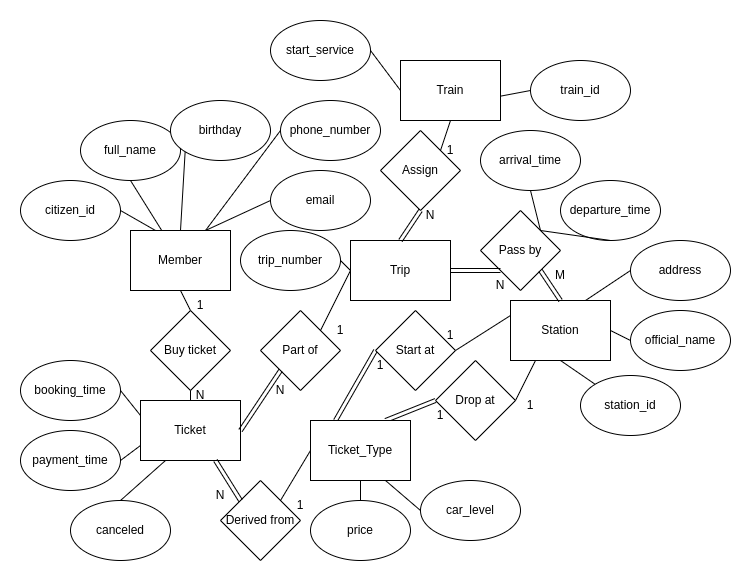

The diagram above was exported from draw.io. Its source (the exported page's mxGraphModel, read from the mxfile embedded in the PNG):
<mxGraphModel dx="1034" dy="384" grid="1" gridSize="10" guides="1" tooltips="1" connect="1" arrows="1" fold="1" page="1" pageScale="1" pageWidth="850" pageHeight="1100" math="0" shadow="0">
  <root>
    <mxCell id="0" />
    <mxCell id="1" parent="0" />
    <mxCell id="5AHPUOXsmJ5lyX5ksQFY-1" value="Member" style="rounded=0;whiteSpace=wrap;html=1;" parent="1" vertex="1">
      <mxGeometry x="180" y="220" width="100" height="60" as="geometry" />
    </mxCell>
    <mxCell id="5AHPUOXsmJ5lyX5ksQFY-2" value="citizen_id" style="ellipse;whiteSpace=wrap;html=1;" parent="1" vertex="1">
      <mxGeometry x="70" y="170" width="100" height="60" as="geometry" />
    </mxCell>
    <mxCell id="5AHPUOXsmJ5lyX5ksQFY-3" value="phone_number" style="ellipse;whiteSpace=wrap;html=1;" parent="1" vertex="1">
      <mxGeometry x="330" y="90" width="100" height="60" as="geometry" />
    </mxCell>
    <mxCell id="5AHPUOXsmJ5lyX5ksQFY-4" value="full_name" style="ellipse;whiteSpace=wrap;html=1;" parent="1" vertex="1">
      <mxGeometry x="130" y="110" width="100" height="60" as="geometry" />
    </mxCell>
    <mxCell id="5AHPUOXsmJ5lyX5ksQFY-5" value="birthday" style="ellipse;whiteSpace=wrap;html=1;" parent="1" vertex="1">
      <mxGeometry x="220" y="90" width="100" height="60" as="geometry" />
    </mxCell>
    <mxCell id="5AHPUOXsmJ5lyX5ksQFY-6" value="" style="endArrow=none;html=1;rounded=0;exitX=1;exitY=0.5;exitDx=0;exitDy=0;entryX=0.25;entryY=0;entryDx=0;entryDy=0;" parent="1" source="5AHPUOXsmJ5lyX5ksQFY-2" target="5AHPUOXsmJ5lyX5ksQFY-1" edge="1">
      <mxGeometry width="50" height="50" relative="1" as="geometry">
        <mxPoint x="310" y="300" as="sourcePoint" />
        <mxPoint x="360" y="250" as="targetPoint" />
      </mxGeometry>
    </mxCell>
    <mxCell id="5AHPUOXsmJ5lyX5ksQFY-7" value="" style="endArrow=none;html=1;rounded=0;exitX=0.5;exitY=1;exitDx=0;exitDy=0;" parent="1" source="5AHPUOXsmJ5lyX5ksQFY-4" target="5AHPUOXsmJ5lyX5ksQFY-1" edge="1">
      <mxGeometry width="50" height="50" relative="1" as="geometry">
        <mxPoint x="310" y="300" as="sourcePoint" />
        <mxPoint x="360" y="250" as="targetPoint" />
      </mxGeometry>
    </mxCell>
    <mxCell id="5AHPUOXsmJ5lyX5ksQFY-8" value="" style="endArrow=none;html=1;rounded=0;entryX=0;entryY=1;entryDx=0;entryDy=0;exitX=0.5;exitY=0;exitDx=0;exitDy=0;" parent="1" source="5AHPUOXsmJ5lyX5ksQFY-1" target="5AHPUOXsmJ5lyX5ksQFY-5" edge="1">
      <mxGeometry width="50" height="50" relative="1" as="geometry">
        <mxPoint x="310" y="300" as="sourcePoint" />
        <mxPoint x="360" y="250" as="targetPoint" />
      </mxGeometry>
    </mxCell>
    <mxCell id="5AHPUOXsmJ5lyX5ksQFY-9" value="" style="endArrow=none;html=1;rounded=0;entryX=0;entryY=0.5;entryDx=0;entryDy=0;exitX=0.75;exitY=0;exitDx=0;exitDy=0;" parent="1" source="5AHPUOXsmJ5lyX5ksQFY-1" target="5AHPUOXsmJ5lyX5ksQFY-3" edge="1">
      <mxGeometry width="50" height="50" relative="1" as="geometry">
        <mxPoint x="310" y="300" as="sourcePoint" />
        <mxPoint x="360" y="250" as="targetPoint" />
      </mxGeometry>
    </mxCell>
    <mxCell id="5AHPUOXsmJ5lyX5ksQFY-10" value="Buy ticket" style="rhombus;whiteSpace=wrap;html=1;" parent="1" vertex="1">
      <mxGeometry x="200" y="300" width="80" height="80" as="geometry" />
    </mxCell>
    <mxCell id="5AHPUOXsmJ5lyX5ksQFY-11" value="Ticket" style="rounded=0;whiteSpace=wrap;html=1;" parent="1" vertex="1">
      <mxGeometry x="190" y="390" width="100" height="60" as="geometry" />
    </mxCell>
    <mxCell id="5AHPUOXsmJ5lyX5ksQFY-19" value="" style="endArrow=none;html=1;rounded=0;entryX=0.5;entryY=0;entryDx=0;entryDy=0;exitX=0.5;exitY=1;exitDx=0;exitDy=0;" parent="1" source="5AHPUOXsmJ5lyX5ksQFY-1" target="5AHPUOXsmJ5lyX5ksQFY-10" edge="1">
      <mxGeometry width="50" height="50" relative="1" as="geometry">
        <mxPoint x="310" y="420" as="sourcePoint" />
        <mxPoint x="360" y="370" as="targetPoint" />
      </mxGeometry>
    </mxCell>
    <mxCell id="5AHPUOXsmJ5lyX5ksQFY-21" value="" style="endArrow=none;html=1;rounded=0;entryX=0.5;entryY=1;entryDx=0;entryDy=0;exitX=0.5;exitY=0;exitDx=0;exitDy=0;" parent="1" source="5AHPUOXsmJ5lyX5ksQFY-11" target="5AHPUOXsmJ5lyX5ksQFY-10" edge="1">
      <mxGeometry width="50" height="50" relative="1" as="geometry">
        <mxPoint x="310" y="420" as="sourcePoint" />
        <mxPoint x="360" y="370" as="targetPoint" />
      </mxGeometry>
    </mxCell>
    <mxCell id="5AHPUOXsmJ5lyX5ksQFY-22" value="1" style="text;html=1;strokeColor=none;fillColor=none;align=center;verticalAlign=middle;whiteSpace=wrap;rounded=0;" parent="1" vertex="1">
      <mxGeometry x="220" y="280" width="60" height="30" as="geometry" />
    </mxCell>
    <mxCell id="5AHPUOXsmJ5lyX5ksQFY-23" value="N" style="text;html=1;strokeColor=none;fillColor=none;align=center;verticalAlign=middle;whiteSpace=wrap;rounded=0;" parent="1" vertex="1">
      <mxGeometry x="220" y="370" width="60" height="30" as="geometry" />
    </mxCell>
    <mxCell id="uk0Mad2Ql8oUSc2bEW9k-1" value="email" style="ellipse;whiteSpace=wrap;html=1;" parent="1" vertex="1">
      <mxGeometry x="320" y="160" width="100" height="60" as="geometry" />
    </mxCell>
    <mxCell id="uk0Mad2Ql8oUSc2bEW9k-2" value="" style="endArrow=none;html=1;rounded=0;exitX=0.75;exitY=0;exitDx=0;exitDy=0;entryX=0;entryY=0.5;entryDx=0;entryDy=0;" parent="1" source="5AHPUOXsmJ5lyX5ksQFY-1" target="uk0Mad2Ql8oUSc2bEW9k-1" edge="1">
      <mxGeometry width="50" height="50" relative="1" as="geometry">
        <mxPoint x="380" y="260" as="sourcePoint" />
        <mxPoint x="430" y="210" as="targetPoint" />
      </mxGeometry>
    </mxCell>
    <mxCell id="uk0Mad2Ql8oUSc2bEW9k-3" value="booking_time" style="ellipse;whiteSpace=wrap;html=1;" parent="1" vertex="1">
      <mxGeometry x="70" y="350" width="100" height="60" as="geometry" />
    </mxCell>
    <mxCell id="uk0Mad2Ql8oUSc2bEW9k-4" value="payment_time" style="ellipse;whiteSpace=wrap;html=1;" parent="1" vertex="1">
      <mxGeometry x="70" y="420" width="100" height="60" as="geometry" />
    </mxCell>
    <mxCell id="uk0Mad2Ql8oUSc2bEW9k-10" value="" style="endArrow=none;html=1;rounded=0;exitX=1;exitY=0.5;exitDx=0;exitDy=0;entryX=0;entryY=0.25;entryDx=0;entryDy=0;" parent="1" source="uk0Mad2Ql8oUSc2bEW9k-3" target="5AHPUOXsmJ5lyX5ksQFY-11" edge="1">
      <mxGeometry width="50" height="50" relative="1" as="geometry">
        <mxPoint x="380" y="380" as="sourcePoint" />
        <mxPoint x="430" y="330" as="targetPoint" />
      </mxGeometry>
    </mxCell>
    <mxCell id="uk0Mad2Ql8oUSc2bEW9k-11" value="" style="endArrow=none;html=1;rounded=0;exitX=1;exitY=0.5;exitDx=0;exitDy=0;entryX=0;entryY=0.75;entryDx=0;entryDy=0;" parent="1" source="uk0Mad2Ql8oUSc2bEW9k-4" target="5AHPUOXsmJ5lyX5ksQFY-11" edge="1">
      <mxGeometry width="50" height="50" relative="1" as="geometry">
        <mxPoint x="380" y="380" as="sourcePoint" />
        <mxPoint x="430" y="330" as="targetPoint" />
      </mxGeometry>
    </mxCell>
    <mxCell id="uk0Mad2Ql8oUSc2bEW9k-12" value="" style="shape=link;html=1;rounded=0;exitX=0.25;exitY=0;exitDx=0;exitDy=0;entryX=0;entryY=0.5;entryDx=0;entryDy=0;" parent="1" source="uk0Mad2Ql8oUSc2bEW9k-30" target="uk0Mad2Ql8oUSc2bEW9k-13" edge="1">
      <mxGeometry width="100" relative="1" as="geometry">
        <mxPoint x="360" y="350" as="sourcePoint" />
        <mxPoint x="390" y="390" as="targetPoint" />
      </mxGeometry>
    </mxCell>
    <mxCell id="uk0Mad2Ql8oUSc2bEW9k-13" value="Start at" style="rhombus;whiteSpace=wrap;html=1;" parent="1" vertex="1">
      <mxGeometry x="425" y="300" width="80" height="80" as="geometry" />
    </mxCell>
    <mxCell id="uk0Mad2Ql8oUSc2bEW9k-14" value="" style="shape=link;html=1;rounded=0;entryX=0;entryY=0.5;entryDx=0;entryDy=0;exitX=0.75;exitY=0;exitDx=0;exitDy=0;" parent="1" source="uk0Mad2Ql8oUSc2bEW9k-30" target="uk0Mad2Ql8oUSc2bEW9k-15" edge="1">
      <mxGeometry width="100" relative="1" as="geometry">
        <mxPoint x="350" y="430" as="sourcePoint" />
        <mxPoint x="370" y="490" as="targetPoint" />
      </mxGeometry>
    </mxCell>
    <mxCell id="uk0Mad2Ql8oUSc2bEW9k-15" value="Drop at" style="rhombus;whiteSpace=wrap;html=1;" parent="1" vertex="1">
      <mxGeometry x="485" y="350" width="80" height="80" as="geometry" />
    </mxCell>
    <mxCell id="uk0Mad2Ql8oUSc2bEW9k-16" value="1" style="text;html=1;strokeColor=none;fillColor=none;align=center;verticalAlign=middle;whiteSpace=wrap;rounded=0;" parent="1" vertex="1">
      <mxGeometry x="400" y="340" width="60" height="30" as="geometry" />
    </mxCell>
    <mxCell id="uk0Mad2Ql8oUSc2bEW9k-17" value="1" style="text;html=1;strokeColor=none;fillColor=none;align=center;verticalAlign=middle;whiteSpace=wrap;rounded=0;" parent="1" vertex="1">
      <mxGeometry x="460" y="390" width="60" height="30" as="geometry" />
    </mxCell>
    <mxCell id="uk0Mad2Ql8oUSc2bEW9k-18" value="Station" style="rounded=0;whiteSpace=wrap;html=1;" parent="1" vertex="1">
      <mxGeometry x="560" y="290" width="100" height="60" as="geometry" />
    </mxCell>
    <mxCell id="uk0Mad2Ql8oUSc2bEW9k-19" value="" style="endArrow=none;html=1;rounded=0;entryX=0;entryY=0.25;entryDx=0;entryDy=0;exitX=1;exitY=0.5;exitDx=0;exitDy=0;" parent="1" source="uk0Mad2Ql8oUSc2bEW9k-13" target="uk0Mad2Ql8oUSc2bEW9k-18" edge="1">
      <mxGeometry width="50" height="50" relative="1" as="geometry">
        <mxPoint x="380" y="380" as="sourcePoint" />
        <mxPoint x="430" y="330" as="targetPoint" />
      </mxGeometry>
    </mxCell>
    <mxCell id="uk0Mad2Ql8oUSc2bEW9k-20" value="" style="endArrow=none;html=1;rounded=0;entryX=0.25;entryY=1;entryDx=0;entryDy=0;exitX=1;exitY=0.5;exitDx=0;exitDy=0;" parent="1" source="uk0Mad2Ql8oUSc2bEW9k-15" target="uk0Mad2Ql8oUSc2bEW9k-18" edge="1">
      <mxGeometry width="50" height="50" relative="1" as="geometry">
        <mxPoint x="380" y="380" as="sourcePoint" />
        <mxPoint x="430" y="330" as="targetPoint" />
      </mxGeometry>
    </mxCell>
    <mxCell id="uk0Mad2Ql8oUSc2bEW9k-21" value="1" style="text;html=1;strokeColor=none;fillColor=none;align=center;verticalAlign=middle;whiteSpace=wrap;rounded=0;" parent="1" vertex="1">
      <mxGeometry x="470" y="310" width="60" height="30" as="geometry" />
    </mxCell>
    <mxCell id="uk0Mad2Ql8oUSc2bEW9k-22" value="1" style="text;html=1;strokeColor=none;fillColor=none;align=center;verticalAlign=middle;whiteSpace=wrap;rounded=0;" parent="1" vertex="1">
      <mxGeometry x="550" y="380" width="60" height="30" as="geometry" />
    </mxCell>
    <mxCell id="uk0Mad2Ql8oUSc2bEW9k-28" value="canceled" style="ellipse;whiteSpace=wrap;html=1;" parent="1" vertex="1">
      <mxGeometry x="120" y="490" width="100" height="60" as="geometry" />
    </mxCell>
    <mxCell id="uk0Mad2Ql8oUSc2bEW9k-29" value="" style="endArrow=none;html=1;rounded=0;exitX=0.5;exitY=0;exitDx=0;exitDy=0;entryX=0.25;entryY=1;entryDx=0;entryDy=0;" parent="1" source="uk0Mad2Ql8oUSc2bEW9k-28" target="5AHPUOXsmJ5lyX5ksQFY-11" edge="1">
      <mxGeometry width="50" height="50" relative="1" as="geometry">
        <mxPoint x="380" y="390" as="sourcePoint" />
        <mxPoint x="430" y="340" as="targetPoint" />
      </mxGeometry>
    </mxCell>
    <mxCell id="uk0Mad2Ql8oUSc2bEW9k-30" value="Ticket_Type" style="rounded=0;whiteSpace=wrap;html=1;" parent="1" vertex="1">
      <mxGeometry x="360" y="410" width="100" height="60" as="geometry" />
    </mxCell>
    <mxCell id="uk0Mad2Ql8oUSc2bEW9k-31" value="Derived from" style="rhombus;whiteSpace=wrap;html=1;" parent="1" vertex="1">
      <mxGeometry x="270" y="470" width="80" height="80" as="geometry" />
    </mxCell>
    <mxCell id="uk0Mad2Ql8oUSc2bEW9k-33" value="" style="endArrow=none;html=1;rounded=0;exitX=1;exitY=0;exitDx=0;exitDy=0;entryX=0;entryY=0.5;entryDx=0;entryDy=0;" parent="1" source="uk0Mad2Ql8oUSc2bEW9k-31" target="uk0Mad2Ql8oUSc2bEW9k-30" edge="1">
      <mxGeometry width="50" height="50" relative="1" as="geometry">
        <mxPoint x="380" y="510" as="sourcePoint" />
        <mxPoint x="430" y="460" as="targetPoint" />
      </mxGeometry>
    </mxCell>
    <mxCell id="uk0Mad2Ql8oUSc2bEW9k-34" value="N" style="text;html=1;strokeColor=none;fillColor=none;align=center;verticalAlign=middle;whiteSpace=wrap;rounded=0;" parent="1" vertex="1">
      <mxGeometry x="240" y="470" width="60" height="30" as="geometry" />
    </mxCell>
    <mxCell id="uk0Mad2Ql8oUSc2bEW9k-37" value="1" style="text;html=1;strokeColor=none;fillColor=none;align=center;verticalAlign=middle;whiteSpace=wrap;rounded=0;" parent="1" vertex="1">
      <mxGeometry x="320" y="480" width="60" height="30" as="geometry" />
    </mxCell>
    <mxCell id="uk0Mad2Ql8oUSc2bEW9k-38" value="price" style="ellipse;whiteSpace=wrap;html=1;" parent="1" vertex="1">
      <mxGeometry x="360" y="490" width="100" height="60" as="geometry" />
    </mxCell>
    <mxCell id="uk0Mad2Ql8oUSc2bEW9k-39" value="car_level" style="ellipse;whiteSpace=wrap;html=1;" parent="1" vertex="1">
      <mxGeometry x="470" y="470" width="100" height="60" as="geometry" />
    </mxCell>
    <mxCell id="uk0Mad2Ql8oUSc2bEW9k-40" value="" style="endArrow=none;html=1;rounded=0;exitX=0.5;exitY=0;exitDx=0;exitDy=0;entryX=0.5;entryY=1;entryDx=0;entryDy=0;" parent="1" source="uk0Mad2Ql8oUSc2bEW9k-38" target="uk0Mad2Ql8oUSc2bEW9k-30" edge="1">
      <mxGeometry width="50" height="50" relative="1" as="geometry">
        <mxPoint x="380" y="390" as="sourcePoint" />
        <mxPoint x="430" y="340" as="targetPoint" />
      </mxGeometry>
    </mxCell>
    <mxCell id="uk0Mad2Ql8oUSc2bEW9k-41" value="" style="endArrow=none;html=1;rounded=0;entryX=0;entryY=0.5;entryDx=0;entryDy=0;exitX=0.75;exitY=1;exitDx=0;exitDy=0;" parent="1" source="uk0Mad2Ql8oUSc2bEW9k-30" target="uk0Mad2Ql8oUSc2bEW9k-39" edge="1">
      <mxGeometry width="50" height="50" relative="1" as="geometry">
        <mxPoint x="380" y="390" as="sourcePoint" />
        <mxPoint x="430" y="340" as="targetPoint" />
      </mxGeometry>
    </mxCell>
    <mxCell id="uk0Mad2Ql8oUSc2bEW9k-42" value="" style="shape=link;html=1;rounded=0;exitX=0.75;exitY=1;exitDx=0;exitDy=0;entryX=0;entryY=0;entryDx=0;entryDy=0;" parent="1" source="5AHPUOXsmJ5lyX5ksQFY-11" target="uk0Mad2Ql8oUSc2bEW9k-31" edge="1">
      <mxGeometry width="100" relative="1" as="geometry">
        <mxPoint x="380" y="370" as="sourcePoint" />
        <mxPoint x="480" y="370" as="targetPoint" />
      </mxGeometry>
    </mxCell>
    <mxCell id="uk0Mad2Ql8oUSc2bEW9k-44" value="station_id" style="ellipse;whiteSpace=wrap;html=1;" parent="1" vertex="1">
      <mxGeometry x="630" y="365" width="100" height="60" as="geometry" />
    </mxCell>
    <mxCell id="uk0Mad2Ql8oUSc2bEW9k-45" value="official_name" style="ellipse;whiteSpace=wrap;html=1;" parent="1" vertex="1">
      <mxGeometry x="680" y="300" width="100" height="60" as="geometry" />
    </mxCell>
    <mxCell id="uk0Mad2Ql8oUSc2bEW9k-46" value="address" style="ellipse;whiteSpace=wrap;html=1;" parent="1" vertex="1">
      <mxGeometry x="680" y="230" width="100" height="60" as="geometry" />
    </mxCell>
    <mxCell id="uk0Mad2Ql8oUSc2bEW9k-47" value="" style="endArrow=none;html=1;rounded=0;entryX=0;entryY=0;entryDx=0;entryDy=0;exitX=0.5;exitY=1;exitDx=0;exitDy=0;" parent="1" source="uk0Mad2Ql8oUSc2bEW9k-18" target="uk0Mad2Ql8oUSc2bEW9k-44" edge="1">
      <mxGeometry width="50" height="50" relative="1" as="geometry">
        <mxPoint x="400" y="390" as="sourcePoint" />
        <mxPoint x="450" y="340" as="targetPoint" />
      </mxGeometry>
    </mxCell>
    <mxCell id="uk0Mad2Ql8oUSc2bEW9k-48" value="" style="endArrow=none;html=1;rounded=0;entryX=0;entryY=0.5;entryDx=0;entryDy=0;exitX=1;exitY=0.5;exitDx=0;exitDy=0;" parent="1" source="uk0Mad2Ql8oUSc2bEW9k-18" target="uk0Mad2Ql8oUSc2bEW9k-45" edge="1">
      <mxGeometry width="50" height="50" relative="1" as="geometry">
        <mxPoint x="400" y="390" as="sourcePoint" />
        <mxPoint x="450" y="340" as="targetPoint" />
      </mxGeometry>
    </mxCell>
    <mxCell id="uk0Mad2Ql8oUSc2bEW9k-49" value="" style="endArrow=none;html=1;rounded=0;entryX=0;entryY=0.5;entryDx=0;entryDy=0;exitX=0.75;exitY=0;exitDx=0;exitDy=0;" parent="1" source="uk0Mad2Ql8oUSc2bEW9k-18" target="uk0Mad2Ql8oUSc2bEW9k-46" edge="1">
      <mxGeometry width="50" height="50" relative="1" as="geometry">
        <mxPoint x="400" y="390" as="sourcePoint" />
        <mxPoint x="450" y="340" as="targetPoint" />
      </mxGeometry>
    </mxCell>
    <mxCell id="uk0Mad2Ql8oUSc2bEW9k-50" value="Part of" style="rhombus;whiteSpace=wrap;html=1;" parent="1" vertex="1">
      <mxGeometry x="310" y="300" width="80" height="80" as="geometry" />
    </mxCell>
    <mxCell id="uk0Mad2Ql8oUSc2bEW9k-51" value="" style="shape=link;html=1;rounded=0;exitX=1;exitY=0.5;exitDx=0;exitDy=0;entryX=0;entryY=1;entryDx=0;entryDy=0;" parent="1" source="5AHPUOXsmJ5lyX5ksQFY-11" target="uk0Mad2Ql8oUSc2bEW9k-50" edge="1">
      <mxGeometry width="100" relative="1" as="geometry">
        <mxPoint x="380" y="370" as="sourcePoint" />
        <mxPoint x="480" y="370" as="targetPoint" />
      </mxGeometry>
    </mxCell>
    <mxCell id="uk0Mad2Ql8oUSc2bEW9k-52" value="N" style="text;html=1;strokeColor=none;fillColor=none;align=center;verticalAlign=middle;whiteSpace=wrap;rounded=0;" parent="1" vertex="1">
      <mxGeometry x="300" y="365" width="60" height="30" as="geometry" />
    </mxCell>
    <mxCell id="uk0Mad2Ql8oUSc2bEW9k-53" value="" style="endArrow=none;html=1;rounded=0;exitX=1;exitY=0;exitDx=0;exitDy=0;entryX=0;entryY=0.5;entryDx=0;entryDy=0;" parent="1" source="uk0Mad2Ql8oUSc2bEW9k-50" target="uk0Mad2Ql8oUSc2bEW9k-54" edge="1">
      <mxGeometry width="50" height="50" relative="1" as="geometry">
        <mxPoint x="400" y="390" as="sourcePoint" />
        <mxPoint x="420" y="280" as="targetPoint" />
      </mxGeometry>
    </mxCell>
    <mxCell id="uk0Mad2Ql8oUSc2bEW9k-54" value="Trip" style="rounded=0;whiteSpace=wrap;html=1;" parent="1" vertex="1">
      <mxGeometry x="400" y="230" width="100" height="60" as="geometry" />
    </mxCell>
    <mxCell id="uk0Mad2Ql8oUSc2bEW9k-56" value="trip_number" style="ellipse;whiteSpace=wrap;html=1;" parent="1" vertex="1">
      <mxGeometry x="290" y="220" width="100" height="60" as="geometry" />
    </mxCell>
    <mxCell id="uk0Mad2Ql8oUSc2bEW9k-60" value="Pass by" style="rhombus;whiteSpace=wrap;html=1;" parent="1" vertex="1">
      <mxGeometry x="530" y="200" width="80" height="80" as="geometry" />
    </mxCell>
    <mxCell id="uk0Mad2Ql8oUSc2bEW9k-61" value="" style="shape=link;html=1;rounded=0;entryX=0.5;entryY=0;entryDx=0;entryDy=0;exitX=1;exitY=1;exitDx=0;exitDy=0;" parent="1" source="uk0Mad2Ql8oUSc2bEW9k-60" target="uk0Mad2Ql8oUSc2bEW9k-18" edge="1">
      <mxGeometry width="100" relative="1" as="geometry">
        <mxPoint x="380" y="370" as="sourcePoint" />
        <mxPoint x="480" y="370" as="targetPoint" />
      </mxGeometry>
    </mxCell>
    <mxCell id="uk0Mad2Ql8oUSc2bEW9k-62" value="" style="shape=link;html=1;rounded=0;entryX=0;entryY=1;entryDx=0;entryDy=0;exitX=1;exitY=0.5;exitDx=0;exitDy=0;" parent="1" source="uk0Mad2Ql8oUSc2bEW9k-54" target="uk0Mad2Ql8oUSc2bEW9k-60" edge="1">
      <mxGeometry width="100" relative="1" as="geometry">
        <mxPoint x="380" y="370" as="sourcePoint" />
        <mxPoint x="480" y="370" as="targetPoint" />
      </mxGeometry>
    </mxCell>
    <mxCell id="uk0Mad2Ql8oUSc2bEW9k-63" value="N" style="text;html=1;strokeColor=none;fillColor=none;align=center;verticalAlign=middle;whiteSpace=wrap;rounded=0;" parent="1" vertex="1">
      <mxGeometry x="520" y="260" width="60" height="30" as="geometry" />
    </mxCell>
    <mxCell id="uk0Mad2Ql8oUSc2bEW9k-65" value="M" style="text;html=1;strokeColor=none;fillColor=none;align=center;verticalAlign=middle;whiteSpace=wrap;rounded=0;" parent="1" vertex="1">
      <mxGeometry x="580" y="250" width="60" height="30" as="geometry" />
    </mxCell>
    <mxCell id="uk0Mad2Ql8oUSc2bEW9k-66" value="departure_time" style="ellipse;whiteSpace=wrap;html=1;" parent="1" vertex="1">
      <mxGeometry x="610" y="170" width="100" height="60" as="geometry" />
    </mxCell>
    <mxCell id="uk0Mad2Ql8oUSc2bEW9k-67" value="arrival_time" style="ellipse;whiteSpace=wrap;html=1;" parent="1" vertex="1">
      <mxGeometry x="530" y="120" width="100" height="60" as="geometry" />
    </mxCell>
    <mxCell id="uk0Mad2Ql8oUSc2bEW9k-68" value="" style="endArrow=none;html=1;rounded=0;entryX=0.5;entryY=1;entryDx=0;entryDy=0;exitX=1;exitY=0;exitDx=0;exitDy=0;" parent="1" source="uk0Mad2Ql8oUSc2bEW9k-60" target="uk0Mad2Ql8oUSc2bEW9k-67" edge="1">
      <mxGeometry width="50" height="50" relative="1" as="geometry">
        <mxPoint x="400" y="270" as="sourcePoint" />
        <mxPoint x="450" y="220" as="targetPoint" />
      </mxGeometry>
    </mxCell>
    <mxCell id="uk0Mad2Ql8oUSc2bEW9k-69" value="" style="endArrow=none;html=1;rounded=0;entryX=0.5;entryY=1;entryDx=0;entryDy=0;exitX=1;exitY=0;exitDx=0;exitDy=0;" parent="1" source="uk0Mad2Ql8oUSc2bEW9k-60" target="uk0Mad2Ql8oUSc2bEW9k-66" edge="1">
      <mxGeometry width="50" height="50" relative="1" as="geometry">
        <mxPoint x="400" y="270" as="sourcePoint" />
        <mxPoint x="450" y="220" as="targetPoint" />
      </mxGeometry>
    </mxCell>
    <mxCell id="uk0Mad2Ql8oUSc2bEW9k-70" value="" style="endArrow=none;html=1;rounded=0;exitX=1;exitY=0.5;exitDx=0;exitDy=0;entryX=0;entryY=0.5;entryDx=0;entryDy=0;" parent="1" source="uk0Mad2Ql8oUSc2bEW9k-56" target="uk0Mad2Ql8oUSc2bEW9k-54" edge="1">
      <mxGeometry width="50" height="50" relative="1" as="geometry">
        <mxPoint x="400" y="270" as="sourcePoint" />
        <mxPoint x="450" y="220" as="targetPoint" />
      </mxGeometry>
    </mxCell>
    <mxCell id="uk0Mad2Ql8oUSc2bEW9k-72" value="Assign" style="rhombus;whiteSpace=wrap;html=1;" parent="1" vertex="1">
      <mxGeometry x="430" y="120" width="80" height="80" as="geometry" />
    </mxCell>
    <mxCell id="uk0Mad2Ql8oUSc2bEW9k-73" value="" style="shape=link;html=1;rounded=0;entryX=0.5;entryY=1;entryDx=0;entryDy=0;exitX=0.5;exitY=0;exitDx=0;exitDy=0;" parent="1" source="uk0Mad2Ql8oUSc2bEW9k-54" target="uk0Mad2Ql8oUSc2bEW9k-72" edge="1">
      <mxGeometry width="100" relative="1" as="geometry">
        <mxPoint x="370" y="270" as="sourcePoint" />
        <mxPoint x="470" y="270" as="targetPoint" />
      </mxGeometry>
    </mxCell>
    <mxCell id="uk0Mad2Ql8oUSc2bEW9k-74" value="N" style="text;html=1;strokeColor=none;fillColor=none;align=center;verticalAlign=middle;whiteSpace=wrap;rounded=0;" parent="1" vertex="1">
      <mxGeometry x="450" y="190" width="60" height="30" as="geometry" />
    </mxCell>
    <mxCell id="uk0Mad2Ql8oUSc2bEW9k-75" value="Train" style="rounded=0;whiteSpace=wrap;html=1;" parent="1" vertex="1">
      <mxGeometry x="450" y="50" width="100" height="60" as="geometry" />
    </mxCell>
    <mxCell id="uk0Mad2Ql8oUSc2bEW9k-76" value="" style="endArrow=none;html=1;rounded=0;entryX=0.5;entryY=1;entryDx=0;entryDy=0;exitX=1;exitY=0;exitDx=0;exitDy=0;" parent="1" source="uk0Mad2Ql8oUSc2bEW9k-72" target="uk0Mad2Ql8oUSc2bEW9k-75" edge="1">
      <mxGeometry width="50" height="50" relative="1" as="geometry">
        <mxPoint x="400" y="190" as="sourcePoint" />
        <mxPoint x="450" y="140" as="targetPoint" />
      </mxGeometry>
    </mxCell>
    <mxCell id="uk0Mad2Ql8oUSc2bEW9k-77" value="train_id" style="ellipse;whiteSpace=wrap;html=1;" parent="1" vertex="1">
      <mxGeometry x="580" y="50" width="100" height="60" as="geometry" />
    </mxCell>
    <mxCell id="uk0Mad2Ql8oUSc2bEW9k-78" value="start_service" style="ellipse;whiteSpace=wrap;html=1;" parent="1" vertex="1">
      <mxGeometry x="320" y="10" width="100" height="60" as="geometry" />
    </mxCell>
    <mxCell id="uk0Mad2Ql8oUSc2bEW9k-79" value="" style="endArrow=none;html=1;rounded=0;exitX=1;exitY=0.5;exitDx=0;exitDy=0;entryX=0;entryY=0.5;entryDx=0;entryDy=0;" parent="1" source="uk0Mad2Ql8oUSc2bEW9k-78" target="uk0Mad2Ql8oUSc2bEW9k-75" edge="1">
      <mxGeometry width="50" height="50" relative="1" as="geometry">
        <mxPoint x="400" y="190" as="sourcePoint" />
        <mxPoint x="450" y="140" as="targetPoint" />
      </mxGeometry>
    </mxCell>
    <mxCell id="uk0Mad2Ql8oUSc2bEW9k-80" value="" style="endArrow=none;html=1;rounded=0;entryX=0;entryY=0.5;entryDx=0;entryDy=0;exitX=1.001;exitY=0.594;exitDx=0;exitDy=0;exitPerimeter=0;" parent="1" source="uk0Mad2Ql8oUSc2bEW9k-75" target="uk0Mad2Ql8oUSc2bEW9k-77" edge="1">
      <mxGeometry width="50" height="50" relative="1" as="geometry">
        <mxPoint x="400" y="190" as="sourcePoint" />
        <mxPoint x="450" y="140" as="targetPoint" />
      </mxGeometry>
    </mxCell>
    <mxCell id="EAV3oC9QMvf-oOveGOPY-2" value="1" style="text;html=1;strokeColor=none;fillColor=none;align=center;verticalAlign=middle;whiteSpace=wrap;rounded=0;" vertex="1" parent="1">
      <mxGeometry x="360" y="305" width="60" height="30" as="geometry" />
    </mxCell>
    <mxCell id="EAV3oC9QMvf-oOveGOPY-3" value="1" style="text;html=1;strokeColor=none;fillColor=none;align=center;verticalAlign=middle;whiteSpace=wrap;rounded=0;" vertex="1" parent="1">
      <mxGeometry x="470" y="125" width="60" height="30" as="geometry" />
    </mxCell>
  </root>
</mxGraphModel>